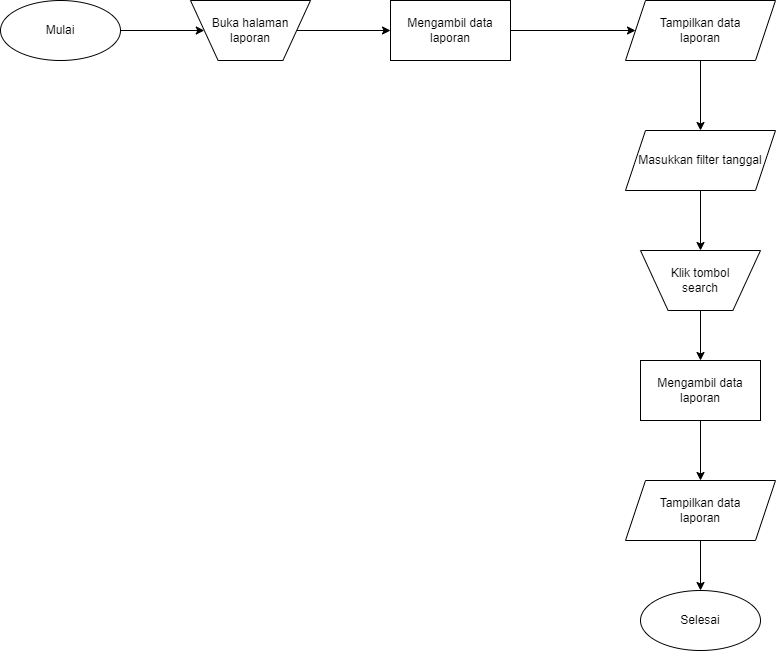

The diagram above was exported from draw.io. Its source (the exported page's mxGraphModel, read from the mxfile embedded in the PNG):
<mxGraphModel dx="1009" dy="542" grid="1" gridSize="10" guides="1" tooltips="1" connect="1" arrows="1" fold="1" page="1" pageScale="1" pageWidth="850" pageHeight="1100" math="0" shadow="0">
  <root>
    <mxCell id="0" />
    <mxCell id="1" parent="0" />
    <mxCell id="gLibpf8UZAM9xy6vdIWB-1" style="edgeStyle=orthogonalEdgeStyle;rounded=0;orthogonalLoop=1;jettySize=auto;html=1;entryX=0;entryY=0.5;entryDx=0;entryDy=0;" edge="1" parent="1" source="gLibpf8UZAM9xy6vdIWB-2" target="gLibpf8UZAM9xy6vdIWB-11">
      <mxGeometry relative="1" as="geometry">
        <mxPoint x="25" y="160" as="targetPoint" />
      </mxGeometry>
    </mxCell>
    <mxCell id="gLibpf8UZAM9xy6vdIWB-2" value="Mulai" style="ellipse;whiteSpace=wrap;html=1;" vertex="1" parent="1">
      <mxGeometry x="10" y="20" width="120" height="60" as="geometry" />
    </mxCell>
    <mxCell id="gLibpf8UZAM9xy6vdIWB-3" style="edgeStyle=orthogonalEdgeStyle;rounded=0;orthogonalLoop=1;jettySize=auto;html=1;exitX=1;exitY=0.5;exitDx=0;exitDy=0;entryX=0;entryY=0.5;entryDx=0;entryDy=0;" edge="1" parent="1" source="gLibpf8UZAM9xy6vdIWB-11" target="gLibpf8UZAM9xy6vdIWB-14">
      <mxGeometry relative="1" as="geometry">
        <mxPoint x="260" y="190" as="targetPoint" />
      </mxGeometry>
    </mxCell>
    <mxCell id="gLibpf8UZAM9xy6vdIWB-4" value="Masukkan filter tanggal" style="shape=parallelogram;perimeter=parallelogramPerimeter;whiteSpace=wrap;html=1;fixedSize=1;" vertex="1" parent="1">
      <mxGeometry x="635" y="150" width="150" height="60" as="geometry" />
    </mxCell>
    <mxCell id="gLibpf8UZAM9xy6vdIWB-6" value="Mengambil data laporan" style="rounded=0;whiteSpace=wrap;html=1;" vertex="1" parent="1">
      <mxGeometry x="650" y="380" width="120" height="60" as="geometry" />
    </mxCell>
    <mxCell id="gLibpf8UZAM9xy6vdIWB-7" value="Selesai" style="ellipse;whiteSpace=wrap;html=1;" vertex="1" parent="1">
      <mxGeometry x="650" y="610" width="120" height="60" as="geometry" />
    </mxCell>
    <mxCell id="gLibpf8UZAM9xy6vdIWB-8" style="edgeStyle=orthogonalEdgeStyle;rounded=0;orthogonalLoop=1;jettySize=auto;html=1;entryX=0.5;entryY=0;entryDx=0;entryDy=0;exitX=0.5;exitY=1;exitDx=0;exitDy=0;" edge="1" parent="1" source="gLibpf8UZAM9xy6vdIWB-4" target="gLibpf8UZAM9xy6vdIWB-13">
      <mxGeometry relative="1" as="geometry">
        <mxPoint x="565" y="320" as="sourcePoint" />
        <mxPoint x="710" y="390" as="targetPoint" />
      </mxGeometry>
    </mxCell>
    <mxCell id="gLibpf8UZAM9xy6vdIWB-9" style="edgeStyle=orthogonalEdgeStyle;rounded=0;orthogonalLoop=1;jettySize=auto;html=1;entryX=0.5;entryY=0;entryDx=0;entryDy=0;exitX=0.5;exitY=1;exitDx=0;exitDy=0;" edge="1" parent="1" source="gLibpf8UZAM9xy6vdIWB-13" target="gLibpf8UZAM9xy6vdIWB-6">
      <mxGeometry relative="1" as="geometry">
        <mxPoint x="710" y="330" as="sourcePoint" />
        <mxPoint x="720" y="280" as="targetPoint" />
      </mxGeometry>
    </mxCell>
    <mxCell id="gLibpf8UZAM9xy6vdIWB-10" style="edgeStyle=orthogonalEdgeStyle;rounded=0;orthogonalLoop=1;jettySize=auto;html=1;entryX=0.5;entryY=0;entryDx=0;entryDy=0;exitX=0.5;exitY=1;exitDx=0;exitDy=0;" edge="1" parent="1" source="gLibpf8UZAM9xy6vdIWB-6" target="gLibpf8UZAM9xy6vdIWB-19">
      <mxGeometry relative="1" as="geometry">
        <mxPoint x="545" y="470" as="sourcePoint" />
        <mxPoint x="720" y="390" as="targetPoint" />
      </mxGeometry>
    </mxCell>
    <mxCell id="gLibpf8UZAM9xy6vdIWB-11" value="Buka halaman laporan" style="verticalLabelPosition=middle;verticalAlign=middle;html=1;shape=trapezoid;perimeter=trapezoidPerimeter;whiteSpace=wrap;size=0.23;arcSize=10;flipV=1;labelPosition=center;align=center;" vertex="1" parent="1">
      <mxGeometry x="200" y="20" width="120" height="60" as="geometry" />
    </mxCell>
    <mxCell id="gLibpf8UZAM9xy6vdIWB-13" value="Klik tombol &lt;br&gt;search" style="verticalLabelPosition=middle;verticalAlign=middle;html=1;shape=trapezoid;perimeter=trapezoidPerimeter;whiteSpace=wrap;size=0.23;arcSize=10;flipV=1;labelPosition=center;align=center;" vertex="1" parent="1">
      <mxGeometry x="650" y="270" width="120" height="60" as="geometry" />
    </mxCell>
    <mxCell id="gLibpf8UZAM9xy6vdIWB-14" value="Mengambil data laporan" style="rounded=0;whiteSpace=wrap;html=1;" vertex="1" parent="1">
      <mxGeometry x="400" y="20" width="120" height="60" as="geometry" />
    </mxCell>
    <mxCell id="gLibpf8UZAM9xy6vdIWB-15" value="Tampilkan data &lt;br&gt;laporan" style="shape=parallelogram;perimeter=parallelogramPerimeter;whiteSpace=wrap;html=1;fixedSize=1;" vertex="1" parent="1">
      <mxGeometry x="635" y="20" width="150" height="60" as="geometry" />
    </mxCell>
    <mxCell id="gLibpf8UZAM9xy6vdIWB-16" style="edgeStyle=orthogonalEdgeStyle;rounded=0;orthogonalLoop=1;jettySize=auto;html=1;entryX=0;entryY=0.5;entryDx=0;entryDy=0;exitX=1;exitY=0.5;exitDx=0;exitDy=0;" edge="1" parent="1" source="gLibpf8UZAM9xy6vdIWB-14" target="gLibpf8UZAM9xy6vdIWB-15">
      <mxGeometry relative="1" as="geometry">
        <mxPoint x="560" y="180" as="sourcePoint" />
        <mxPoint x="410" y="60" as="targetPoint" />
      </mxGeometry>
    </mxCell>
    <mxCell id="gLibpf8UZAM9xy6vdIWB-17" style="edgeStyle=orthogonalEdgeStyle;rounded=0;orthogonalLoop=1;jettySize=auto;html=1;entryX=0.5;entryY=0;entryDx=0;entryDy=0;exitX=0.5;exitY=1;exitDx=0;exitDy=0;" edge="1" parent="1" source="gLibpf8UZAM9xy6vdIWB-15" target="gLibpf8UZAM9xy6vdIWB-4">
      <mxGeometry relative="1" as="geometry">
        <mxPoint x="530" y="60" as="sourcePoint" />
        <mxPoint x="710" y="150" as="targetPoint" />
      </mxGeometry>
    </mxCell>
    <mxCell id="gLibpf8UZAM9xy6vdIWB-19" value="Tampilkan data &lt;br&gt;laporan" style="shape=parallelogram;perimeter=parallelogramPerimeter;whiteSpace=wrap;html=1;fixedSize=1;" vertex="1" parent="1">
      <mxGeometry x="635" y="500" width="150" height="60" as="geometry" />
    </mxCell>
    <mxCell id="gLibpf8UZAM9xy6vdIWB-20" style="edgeStyle=orthogonalEdgeStyle;rounded=0;orthogonalLoop=1;jettySize=auto;html=1;entryX=0.5;entryY=0;entryDx=0;entryDy=0;exitX=0.5;exitY=1;exitDx=0;exitDy=0;" edge="1" parent="1" source="gLibpf8UZAM9xy6vdIWB-19" target="gLibpf8UZAM9xy6vdIWB-7">
      <mxGeometry relative="1" as="geometry">
        <mxPoint x="450" y="510" as="sourcePoint" />
        <mxPoint x="450" y="680" as="targetPoint" />
      </mxGeometry>
    </mxCell>
  </root>
</mxGraphModel>